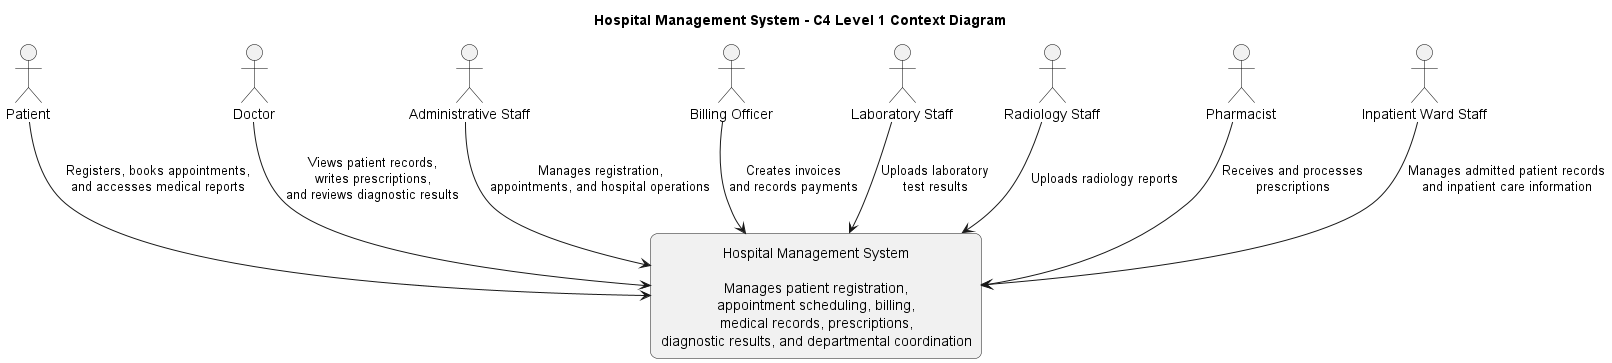

The diagram above was rendered by PlantUML. Its source (embedded in the PNG):
@startuml
title Hospital Management System - C4 Level 1 Context Diagram

skinparam backgroundColor white
skinparam shadowing false
skinparam defaultTextAlignment center
skinparam rectangle {
  RoundCorner 15
}
skinparam actor {
  BorderColor black
}

actor "Patient" as patient
actor "Doctor" as doctor
actor "Administrative Staff" as admin
actor "Billing Officer" as billing
actor "Laboratory Staff" as lab
actor "Radiology Staff" as radiology
actor "Pharmacist" as pharmacy
actor "Inpatient Ward Staff" as ward

rectangle "Hospital Management System\n\nManages patient registration,\nappointment scheduling, billing,\nmedical records, prescriptions,\ndiagnostic results, and departmental coordination" as hms

patient --> hms : Registers, books appointments,\nand accesses medical reports
doctor --> hms : Views patient records,\nwrites prescriptions,\nand reviews diagnostic results
admin --> hms : Manages registration,\nappointments, and hospital operations
billing --> hms : Creates invoices\nand records payments
lab --> hms : Uploads laboratory\ntest results
radiology --> hms : Uploads radiology reports
pharmacy --> hms : Receives and processes\nprescriptions
ward --> hms : Manages admitted patient records\nand inpatient care information

@enduml